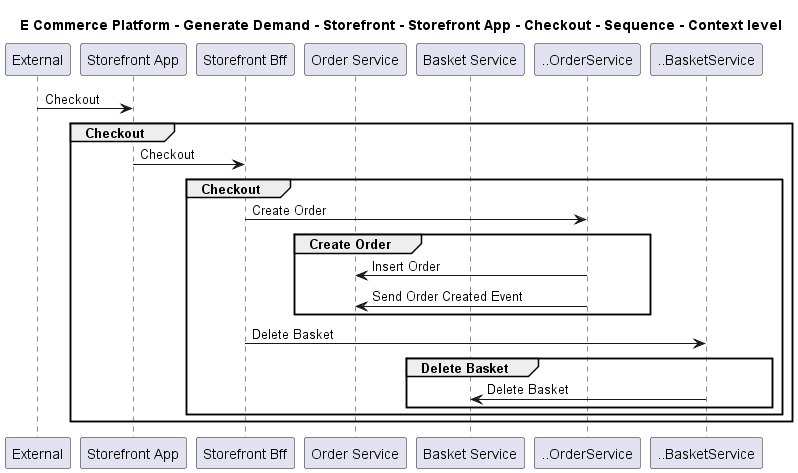

The diagram above was rendered by PlantUML. Its source (embedded in the PNG):
@startuml

title E Commerce Platform - Generate Demand - Storefront - Storefront App - Checkout - Sequence - Context level

participant "External" as C4InterFlow.SoftwareSystems.ExternalSystem
participant "Storefront App" as ECommercePlatform.GenerateDemand.Storefront.SoftwareSystems.StorefrontApp
participant "Storefront Bff" as ECommercePlatform.GenerateDemand.Storefront.SoftwareSystems.StorefrontBff
participant "Order Service" as ECommercePlatform.GenerateDemand.OrderManagement.SoftwareSystems.OrderService
participant "Basket Service" as ECommercePlatform.GenerateDemand.Basket.SoftwareSystems.BasketService

C4InterFlow.SoftwareSystems.ExternalSystem -> ECommercePlatform.GenerateDemand.Storefront.SoftwareSystems.StorefrontApp : Checkout
group Checkout
ECommercePlatform.GenerateDemand.Storefront.SoftwareSystems.StorefrontApp -> ECommercePlatform.GenerateDemand.Storefront.SoftwareSystems.StorefrontBff : Checkout
group Checkout
ECommercePlatform.GenerateDemand.Storefront.SoftwareSystems.StorefrontBff -> ..OrderService : Create Order
group Create Order
..OrderService -> ECommercePlatform.GenerateDemand.OrderManagement.SoftwareSystems.OrderService : Insert Order
..OrderService -> ECommercePlatform.GenerateDemand.OrderManagement.SoftwareSystems.OrderService : Send Order Created Event
end
ECommercePlatform.GenerateDemand.Storefront.SoftwareSystems.StorefrontBff -> ..BasketService : Delete Basket
group Delete Basket
..BasketService -> ECommercePlatform.GenerateDemand.Basket.SoftwareSystems.BasketService : Delete Basket
end
end
end


@enduml